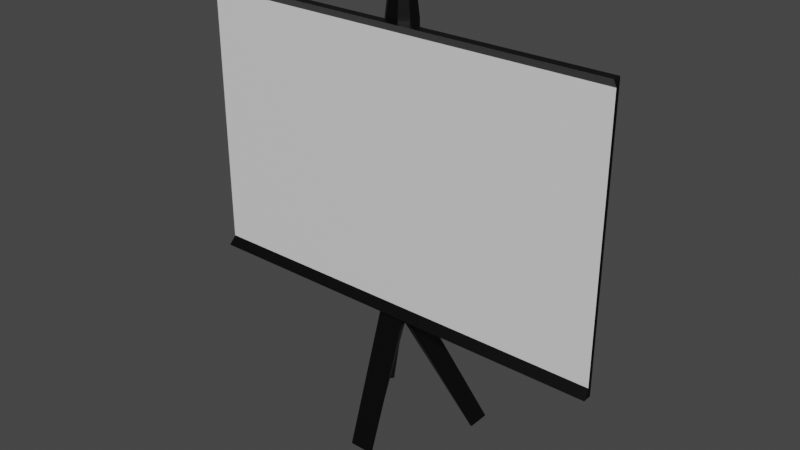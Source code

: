 # Source: Projector_Screen.blend  (saved by Blender 2.82.7; exported with 4.5.12 LTS)
import bpy
from mathutils import Matrix  # noqa: F401  (used for matrix-valued properties, if any)

bpy.ops.wm.read_factory_settings(use_empty=True)
scene = bpy.context.scene
scene.name = 'Scene'

# ---- collections
col_collection = bpy.data.collections.new('Collection'); scene.collection.children.link(col_collection)

# ---- materials (node trees are filled in below, after node groups)
mat_material = bpy.data.materials.new('Material')
mat_material.alpha_threshold = 0.0
mat_material.use_transparent_shadow = False
mat_material.line_color = (0.0, 0.0, 0.0, 1.0)
mat_material_001 = bpy.data.materials.new('Material.001')
mat_material_001.use_transparent_shadow = False

# ---- material node trees
mat_material.use_nodes = True; mat_material.node_tree.nodes.clear()
_N = mat_material.node_tree.nodes; _L = mat_material.node_tree.links
n0 = _N.new('ShaderNodeOutputMaterial'); n0.name = 'Material Output'; n0.location = (300, 300)
n1 = _N.new('ShaderNodeBsdfPrincipled'); n1.name = 'Principled BSDF'; n1.location = (10, 300)
n1.distribution = 'GGX'
n1.subsurface_method = 'BURLEY'
n1.inputs[0].default_value = (0.0, 0.0, 0.0, 1.0)
n1.inputs[2].default_value = 0.4
n1.inputs[3].default_value = 1.45
n1.inputs[27].default_value = (0.0, 0.0, 0.0, 1.0)
n1.inputs[28].default_value = 1.0
_L.new(n1.outputs[0], n0.inputs[0])
n0.is_active_output = True
mat_material_001.use_nodes = True; mat_material_001.node_tree.nodes.clear()
_N = mat_material_001.node_tree.nodes; _L = mat_material_001.node_tree.links
n0 = _N.new('ShaderNodeOutputMaterial'); n0.name = 'Material Output'; n0.location = (300, 300)
n1 = _N.new('ShaderNodeBsdfPrincipled'); n1.name = 'Principled BSDF'; n1.location = (10, 300)
n1.distribution = 'GGX'
n1.subsurface_method = 'BURLEY'
n1.inputs[3].default_value = 1.45
n1.inputs[27].default_value = (0.0, 0.0, 0.0, 1.0)
n1.inputs[28].default_value = 1.0
_L.new(n1.outputs[0], n0.inputs[0])
n0.is_active_output = True

# ---- world
world_world = bpy.data.worlds.new('World'); scene.world = world_world
world_world.use_nodes = True; world_world.node_tree.nodes.clear()
_N = world_world.node_tree.nodes; _L = world_world.node_tree.links
n0 = _N.new('ShaderNodeOutputWorld'); n0.name = 'World Output'; n0.location = (300, 300)
n1 = _N.new('ShaderNodeBackground'); n1.name = 'Background'; n1.location = (10, 300)
n1.inputs[0].default_value = (0.05088, 0.05088, 0.05088, 1.0)
_L.new(n1.outputs[0], n0.inputs[0])
n0.is_active_output = True
world_world.color = (0.05088, 0.05088, 0.05088)
world_world.use_sun_shadow = False
world_world.sun_shadow_jitter_overblur = 0.0

# ---- meshes
me_cube = bpy.data.meshes.new('Cube')
me_cube.from_pydata([(4.669, -2.333, 0.1455), (4.669, 3.766, 0.1455), (-4.67, 3.766, 0.1455), (-4.67, -2.333, 0.1455), (4.645, -2.141, 0.1936), (4.645, 3.575, 0.1936), (-4.646, 3.575, 0.1936), (-4.646, -2.141, 0.1936), (4.669, -2.333, 0.3447), (4.669, 3.766, 0.3446), (-4.67, 3.766, 0.3446), (-4.67, -2.333, 0.3447), (0.2995, -2.333, -0.3979), (0.2187, -2.473, -0.4006), (-0.02978, -2.804, -0.2154), (-0.000506, -2.506, -0.2325), (0.02877, -2.804, -0.2154), (0.2704, -2.383, 0.1068), (0.2995, -2.248, 0.124), (-0.2197, -2.473, -0.4006), (-0.2578, -2.333, -0.4545), (-0.3005, -2.248, 0.124), (-0.2714, -2.383, 0.1068), (-0.03248, -5.243, 0.8362), (0.03147, -5.243, 0.8362), (-0.2578, -5.236, 1.194), (-0.2686, -5.236, 1.151), (0.2676, -5.236, 1.151), (0.2568, -5.236, 1.194), (-1.205, -5.216, -1.323), (-1.093, -5.22, -1.19), (-1.335, -5.213, -0.8676), (-1.364, -5.212, -0.8854), (-1.364, -5.212, -1.372), (-1.239, -5.216, -1.346), (1.238, -5.216, -1.346), (1.363, -5.212, -1.372), (1.092, -5.22, -1.19), (1.204, -5.216, -1.323), (1.363, -5.212, -0.8854), (1.334, -5.213, -0.8676), (0.2995, 3.766, -0.01439), (0.1396, 3.766, 0.1455), (0.4594, 3.766, 0.1455), (0.2995, 2.477, 0.1409), (-0.1406, 3.766, 0.1455), (-0.3005, 3.766, -0.01439), (-0.3005, 2.477, 0.1409), (-0.4604, 3.766, 0.1455), (0.2995, 3.766, -0.2946), (0.1396, 3.766, -0.4545), (-0.1406, 3.766, -0.4545), (-0.3005, 3.766, -0.2946), (0.1116, 4.301, 0.08552), (0.2395, 4.301, -0.04241), (-0.2405, 4.301, -0.04241), (-0.1126, 4.301, 0.08552), (0.2395, 4.301, -0.2665), (0.1116, 4.301, -0.3945), (-0.1126, 4.301, -0.3945), (-0.2405, 4.301, -0.2665), (0.2568, -2.333, -0.4545), (-0.3005, -2.333, -0.3979)], [], [(22, 23, 26), (12, 39, 36), (62, 32, 21), (47, 46, 52), (12, 13, 61), (9, 5, 1), (6, 10, 2), (11, 3, 21), (11, 7, 3), (4, 8, 0), (32, 33, 29), (49, 41, 44), (19, 29, 34), (36, 39, 38), (17, 24, 16), (19, 62, 20), (14, 15, 16), (18, 27, 17), (26, 21, 22), (34, 62, 19), (31, 21, 32), (30, 15, 14), (15, 37, 16), (18, 40, 39), (35, 12, 36), (13, 38, 15), (41, 43, 44), (45, 47, 48), (43, 42, 9), (12, 18, 39), (54, 57, 58), (58, 59, 54), (60, 55, 56), (56, 53, 60), (62, 33, 32), (47, 21, 48), (18, 44, 43), (21, 18, 8), (18, 0, 8), (8, 11, 21), (34, 29, 33), (19, 15, 29), (38, 35, 36), (13, 15, 19), (34, 33, 62), (35, 13, 12), (13, 35, 38), (41, 42, 43), (45, 46, 47), (42, 45, 10), (45, 48, 10), (48, 2, 10), (10, 9, 42), (9, 1, 43), (22, 14, 23), (8, 4, 7, 11), (44, 18, 12, 49), (60, 53, 54, 59), (24, 27, 28, 25), (10, 6, 5, 9), (50, 49, 12, 61), (1, 5, 4, 0), (31, 30, 14, 22), (17, 27, 24), (53, 56, 45, 42), (18, 28, 27), (25, 28, 18, 21), (26, 25, 21), (31, 22, 21), (30, 29, 15), (15, 38, 37), (18, 17, 40), (41, 54, 53, 42), (55, 46, 45, 56), (51, 20, 62, 52), (40, 17, 16, 37), (48, 21, 3, 2), (43, 1, 0, 18), (58, 57, 49, 50), (3, 7, 6, 2), (47, 52, 62, 21), (50, 61, 20, 51), (25, 26, 23, 24), (13, 19, 20, 61), (46, 55, 60, 52), (49, 57, 54, 41), (51, 52, 60, 59), (58, 50, 51, 59), (39, 40, 37, 38), (32, 29, 30, 31), (24, 23, 14, 16), (6, 7, 4, 5)])
me_cube.polygons.foreach_set('material_index', [0, 0, 0, 0, 0, 0, 0, 0, 0, 0, 0, 0, 0, 0, 0, 0, 0, 0, 0, 0, 0, 0, 0, 0, 0, 0, 0, 0, 0, 0, 0, 0, 0, 0, 0, 0, 0, 0, 0, 0, 0, 0, 0, 0, 0, 0, 0, 0, 0, 0, 0, 0, 0, 0, 0, 0, 0, 0, 0, 0, 0, 0, 0, 0, 0, 0, 0, 0, 0, 0, 0, 0, 0, 0, 0, 0, 0, 0, 0, 0, 0, 0, 0, 0, 0, 0, 0, 0, 0, 0, 0, 1])
_uv = me_cube.uv_layers.new(name='UVMap')
_uv.uv.foreach_set('vector', [0.6008, 0.0, 0.4016, 0.0, 0.5984, 0.0, 0.625, 0.5235, 0.625, 0.7265, 0.625, 0.5235, 0.625, 0.2265, 0.625, 0.02355, 0.625, 0.01019, 0.625, 0.001927, 0.625, 0.06663, 0.625, 0.1834, 0.625, 0.5235, 0.625, 0.4967, 0.625, 0.4822, 0.625, 0.75, 0.625, 0.7506, 0.625, 0.75, 0.625, 0.9994, 0.625, 0.0, 0.625, 0.0, 0.625, 1.0, 0.625, 1.0, 0.625, 1.003, 0.625, 1.0, 0.625, 0.9994, 0.625, 0.0, 0.625, 0.7506, 0.625, 0.75, 0.625, 0.75, 0.625, 0.02355, 0.625, 0.2265, 0.4926, 0.1176, 0.625, 0.5666, 0.625, 0.6834, 0.625, 0.7481, 0.5577, 0.25, 0.4926, 0.25, 0.5212, 0.25, 0.625, 0.5235, 0.625, 0.7265, 0.4926, 0.5, 0.6008, 0.7258, 0.4016, 0.5266, 0.3994, 0.5244, 0.5577, 0.25, 0.6455, 0.25, 0.625, 0.2678, 0.3614, 0.4864, 0.3864, 0.5114, 0.3994, 0.5244, 0.625, 0.75, 0.5984, 0.7234, 0.6008, 0.7258, 0.5984, 0.0, 0.625, 0.0, 0.6008, 0.0, 0.5212, 0.25, 0.625, 0.2265, 0.5577, 0.25, 0.6008, 0.0, 0.625, 0.01019, 0.625, 0.02355, 0.3994, 0.0, 0.375, 0.0, 0.3994, 0.0, 0.447, 0.322, 0.375, 0.25, 0.375, 0.25, 0.625, 0.7398, 0.6008, 0.7258, 0.625, 0.7265, 0.5212, 0.3962, 0.625, 0.5235, 0.625, 0.5235, 0.5577, 0.4327, 0.4926, 0.3676, 0.447, 0.322, 0.625, 0.6834, 0.625, 0.75, 0.625, 0.7481, 0.625, 0.9334, 0.625, 1.0, 0.625, 1.0, 0.625, 0.75, 0.625, 0.8166, 0.625, 0.75, 0.625, 0.5235, 0.625, 0.7398, 0.625, 0.7265, 0.625, 0.6834, 0.625, 0.5666, 0.6916, 0.5, 0.6916, 0.5, 0.8084, 0.5, 0.625, 0.6834, 0.875, 0.5666, 0.875, 0.6834, 0.8084, 0.75, 0.8084, 0.75, 0.6916, 0.75, 0.875, 0.5666, 0.625, 0.2265, 0.625, 0.2265, 0.625, 0.02355, 0.625, 0.0, 0.625, 0.0, 0.625, 0.0, 0.625, 0.75, 0.625, 0.75, 0.625, 0.75, 0.625, 1.003, 0.625, 0.7473, 0.625, 0.75, 0.625, 0.7473, 0.625, 0.75, 0.625, 0.75, 0.625, 0.75, 0.625, 1.0, 0.625, 1.003, 0.5212, 0.1462, 0.4926, 0.1176, 0.625, 0.2265, 0.5577, 0.25, 0.447, 0.25, 0.4926, 0.25, 0.4926, 0.5, 0.5212, 0.5, 0.625, 0.5235, 0.5577, 0.4327, 0.366, 0.2455, 0.5577, 0.25, 0.5212, 0.25, 0.625, 0.2265, 0.625, 0.2265, 0.5212, 0.3962, 0.5577, 0.4327, 0.625, 0.5235, 0.5577, 0.4327, 0.5212, 0.3962, 0.4926, 0.3676, 0.625, 0.6834, 0.625, 0.75, 0.625, 0.75, 0.625, 0.9334, 0.625, 1.0, 0.625, 1.0, 0.625, 0.8166, 0.625, 0.9334, 0.625, 1.0, 0.625, 0.9334, 0.625, 1.0, 0.625, 1.0, 0.625, 1.0, 0.625, 1.0, 0.625, 1.0, 0.625, 1.0, 0.625, 0.75, 0.625, 0.8166, 0.625, 0.75, 0.625, 0.75, 0.625, 0.75, 0.6008, 0.0, 0.3994, 0.0, 0.4016, 0.0, 0.625, 0.75, 0.625, 0.7506, 0.625, 0.9994, 0.625, 1.0, 0.625, 0.7481, 0.625, 0.741, 0.625, 0.5235, 0.625, 0.5666, 0.875, 0.5666, 0.6916, 0.75, 0.625, 0.6834, 0.8084, 0.5, 0.4016, 0.75, 0.5984, 0.75, 0.625, 0.7678, 0.625, 0.9822, 0.625, 1.0, 0.625, 0.9994, 0.625, 0.7506, 0.625, 0.75, 0.625, 0.4334, 0.625, 0.5666, 0.625, 0.5235, 0.625, 0.4822, 0.625, 0.75, 0.625, 0.7506, 0.625, 0.7506, 0.625, 0.75, 0.6008, 0.0, 0.3994, 0.0, 0.3994, 0.0, 0.6008, 0.0, 0.6008, 0.7258, 0.5984, 0.7234, 0.4016, 0.5266, 0.625, 0.8166, 0.625, 0.9334, 0.625, 0.9334, 0.625, 0.8166, 0.625, 0.75, 0.625, 0.7678, 0.5984, 0.7234, 0.625, 0.9822, 0.625, 0.7678, 0.625, 0.75, 0.625, 1.0, 0.5984, 0.0, 0.625, 0.0, 0.625, 0.0, 0.6008, 0.0, 0.6008, 0.0, 0.625, 0.01019, 0.3994, 0.0, 0.375, 0.0, 0.375, 0.0, 0.447, 0.322, 0.4926, 0.3676, 0.375, 0.25, 0.625, 0.7398, 0.6008, 0.7258, 0.6008, 0.7258, 0.625, 0.6834, 0.625, 0.6834, 0.625, 0.8166, 0.625, 0.8166, 0.625, 1.0, 0.625, 1.0, 0.625, 0.9334, 0.625, 0.9334, 0.625, 0.3166, 0.625, 0.2678, 0.625, 0.2265, 0.625, 0.1834, 0.6008, 0.7258, 0.6008, 0.7258, 0.3994, 0.5244, 0.3994, 0.5244, 0.625, 0.0, 0.625, 0.0, 0.625, 0.0, 0.625, 0.0, 0.625, 0.75, 0.625, 0.75, 0.625, 0.75, 0.625, 0.75, 0.625, 0.4334, 0.625, 0.5666, 0.625, 0.5666, 0.625, 0.4334, 0.625, 0.0, 0.625, 0.9994, 0.625, 0.9994, 0.625, 0.0, 0.625, 0.001927, 0.625, 0.1834, 0.625, 0.2265, 0.625, 0.008989, 0.625, 0.4334, 0.625, 0.4822, 0.625, 0.2678, 0.625, 0.3166, 0.625, 0.9822, 0.5984, 0.9734, 0.4016, 0.7766, 0.4016, 0.75, 0.5577, 0.4327, 0.5577, 0.25, 0.625, 0.2678, 0.625, 0.4822, 0.625, 0.06663, 0.625, 0.06663, 0.625, 0.1834, 0.625, 0.1834, 0.625, 0.5666, 0.625, 0.5666, 0.625, 0.6834, 0.625, 0.6834, 0.625, 0.3166, 0.625, 0.1834, 0.625, 0.1834, 0.625, 0.3166, 0.625, 0.4334, 0.625, 0.4334, 0.625, 0.3166, 0.625, 0.3166, 0.625, 0.7265, 0.6008, 0.7258, 0.3994, 0.5244, 0.4926, 0.5, 0.625, 0.02355, 0.4926, 0.1176, 0.3994, 0.0, 0.6008, 0.0, 0.375, 0.0, 0.4016, 0.0, 0.3994, 0.0, 0.375, 0.0, 0.625, 0.9994, 0.625, 0.9994, 0.625, 0.7506, 0.625, 0.7506])
me_cube.materials.append(mat_material)
me_cube.materials.append(mat_material_001)
me_cube.use_remesh_preserve_volume = False
me_cube.use_remesh_preserve_attributes = False
me_cube.use_mirror_vertex_groups = False
me_cube.update()

# ---- objects
ob_cube = bpy.data.objects.new('Cube', me_cube)

# ---- transforms, parenting, visibility, modifiers, constraints
ob_cube.location = (0.0, 0.0, 0.0)
ob_cube.rotation_euler = (1.571, -0.0, 0.0)
ob_cube.lock_rotations_4d = False
ob_cube.empty_display_type = 'ARROWS'
ob_cube.lineart.crease_threshold = 0.0

# ---- collection membership
col_collection.objects.link(ob_cube)

# ---- scene / render settings (as saved in the file)
scene.frame_start = 1; scene.frame_end = 250; scene.frame_set(1)
scene.render.engine = 'BLENDER_EEVEE_NEXT'
scene.cycles.use_denoising = False
scene.cycles.samples = 128
scene.cycles.sampling_pattern = 'TABULATED_SOBOL'
scene.cycles.use_adaptive_sampling = False
scene.cycles.use_light_tree = False
scene.view_settings.view_transform = 'Filmic'
bpy.context.view_layer.update()

# ---- added for rendering (the .blend has no active camera and no usable light): camera, sun
cam_auto = bpy.data.cameras.new('AutoCamera')
cam_auto.lens = 50.0
cam_auto.sensor_width = 36.0
cam_auto.clip_end = 1000.0
ob_auto_camera = bpy.data.objects.new('AutoCamera', cam_auto)
scene.collection.objects.link(ob_auto_camera)
ob_auto_camera.location = (12.5792, -15.0063, 9.59262)
ob_auto_camera.rotation_euler = (1.09748, -7.21219e-08, 0.694738)
scene.camera = ob_auto_camera
light_auto_sun = bpy.data.lights.new('AutoSun', 'SUN')
light_auto_sun.energy = 3.0
light_auto_sun.angle = 0.0523599
ob_auto_sun = bpy.data.objects.new('AutoSun', light_auto_sun)
scene.collection.objects.link(ob_auto_sun)
ob_auto_sun.rotation_euler = (0.872665, 0.174533, 0.523599)
bpy.context.view_layer.update()
